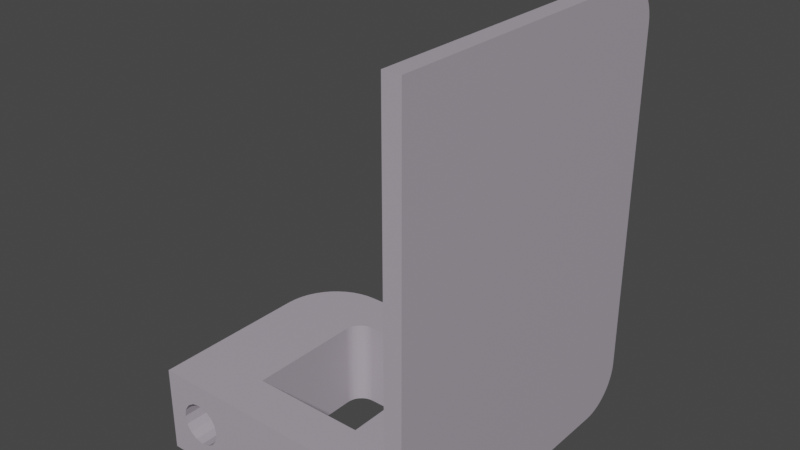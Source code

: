 # Source: rear.cableguide.model4.blend  (saved by Blender 3.6.11; exported with 4.5.12 LTS)
import bpy
from mathutils import Matrix  # noqa: F401  (used for matrix-valued properties, if any)

bpy.ops.wm.read_factory_settings(use_empty=True)
scene = bpy.context.scene
scene.name = 'Scene'

# ---- materials (node trees are filled in below, after node groups)
mat_3dprinted_gray = bpy.data.materials.new('3DPrinted.Gray')
mat_3dprinted_gray.use_transparent_shadow = False

# ---- material node trees
mat_3dprinted_gray.use_nodes = True; mat_3dprinted_gray.node_tree.nodes.clear()
_N = mat_3dprinted_gray.node_tree.nodes; _L = mat_3dprinted_gray.node_tree.links
n0 = _N.new('ShaderNodeBsdfPrincipled'); n0.name = 'Principled BSDF'; n0.location = (10, 300)
n0.distribution = 'GGX'
n0.subsurface_method = 'RANDOM_WALK_SKIN'
n0.inputs[0].default_value = (0.4179, 0.3717, 0.4292, 1.0)
n0.inputs[3].default_value = 1.45
n0.inputs[13].default_value = 0.2772
n0.inputs[27].default_value = (0.0, 0.0, 0.0, 1.0)
n0.inputs[28].default_value = 1.0
n1 = _N.new('ShaderNodeOutputMaterial'); n1.name = 'Material Output'; n1.location = (300, 300)
_L.new(n0.outputs[0], n1.inputs[0])
n1.is_active_output = True

# ---- world
world_world = bpy.data.worlds.new('World'); scene.world = world_world
world_world.use_nodes = True; world_world.node_tree.nodes.clear()
_N = world_world.node_tree.nodes; _L = world_world.node_tree.links
n0 = _N.new('ShaderNodeOutputWorld'); n0.name = 'World Output'; n0.location = (300, 300)
n1 = _N.new('ShaderNodeBackground'); n1.name = 'Background'; n1.location = (10, 300)
n1.inputs[0].default_value = (0.05088, 0.05088, 0.05088, 1.0)
_L.new(n1.outputs[0], n0.inputs[0])
n0.is_active_output = True
world_world.color = (0.05088, 0.05088, 0.05088)
world_world.use_sun_shadow = False
world_world.sun_shadow_jitter_overblur = 0.0

# ---- meshes
me_cube_015 = bpy.data.meshes.new('Cube.015')
me_cube_015.from_pydata([(-29.0, 0.0, -4.768e-07), (-29.0, 0.0, 10.0), (-23.0, 0.0, -4.768e-07), (-23.0, 0.0, 10.0), (-23.0, 5.0, -4.768e-07), (-23.0, 5.0, 10.0), (-12.0, 4.768e-07, -4.768e-07), (-12.0, 4.768e-07, 10.0), (-10.0, 5.0, -4.768e-07), (-10.0, 5.0, 10.0), (-5.0, 4.768e-07, -4.768e-07), (-5.0, 4.768e-07, 10.0), (-5.0, 5.0, -4.768e-07), (-5.0, 5.0, 10.0), (-2.0, 4.768e-07, -4.768e-07), (-2.0, 4.768e-07, 10.0), (-2.0, 5.0, -4.768e-07), (-5.0, 7.0, 7.467), (-27.5, 7.0, 7.461), (-5.936, 7.0, 7.279), (-6.729, 7.0, 6.744), (-28.44, 7.0, 7.274), (-2.0, 5.0, 10.0), (-7.26, 7.0, 5.944), (-7.446, 7.0, 5.0), (-29.23, 7.0, 6.74), (4.637e-07, 5.0, 10.0), (-7.26, 7.0, 4.056), (-6.729, 7.0, 3.256), (4.637e-07, 5.0, -4.768e-07), (-29.76, 7.0, 5.942), (-5.936, 7.0, 2.721), (-5.0, 7.0, 2.533), (-29.95, 7.0, 5.0), (4.637e-07, 4.768e-07, 10.0), (-4.064, 7.0, 2.721), (-29.76, 7.0, 4.058), (-3.271, 7.0, 3.256), (-2.74, 7.0, 4.056), (4.637e-07, 4.768e-07, -4.768e-07), (-2.554, 7.0, 5.0), (-29.23, 7.0, 3.26), (-2.74, 7.0, 5.944), (-2.0, 4.768e-07, 50.0), (-3.271, 7.0, 6.744), (-2.0, 5.0, 50.0), (-4.064, 7.0, 7.279), (-28.44, 7.0, 2.726), (-10.0, 10.0, 10.0), (-27.5, 7.0, 2.539), (-26.57, 7.0, 2.726), (-10.0, 10.0, -4.768e-07), (-23.0, 10.0, 10.0), (-25.77, 7.0, 3.26), (-23.0, 10.0, -4.768e-07), (-25.24, 7.0, 4.058), (-25.06, 7.0, 5.0), (-5.0, 10.0, -4.768e-07), (-25.24, 7.0, 5.942), (-5.0, 10.0, 10.0), (-2.0, 10.0, -4.768e-07), (-25.77, 7.0, 6.74), (-2.0, 10.0, 10.0), (-26.57, 7.0, 7.274), (4.637e-07, 10.0, 10.0), (4.637e-07, 10.0, -4.768e-07), (-2.0, 10.0, 50.0), (-2.0, 18.0, -4.768e-07), (-2.0, 18.0, 10.0), (4.637e-07, 18.0, 10.0), (4.637e-07, 18.0, -4.768e-07), (-2.0, 18.0, 50.0), (4.637e-07, 18.0, 50.0), (-2.0, 33.0, -4.768e-07), (-2.0, 33.0, 10.0), (4.637e-07, 33.0, 10.0), (4.637e-07, 33.0, -4.768e-07), (-10.0, 18.0, 10.0), (-10.0, 18.0, -4.768e-07), (-5.0, 18.0, -4.768e-07), (-5.0, 18.0, 10.0), (-10.02, 18.26, 10.0), (-10.02, 18.26, -4.768e-07), (-5.06, 18.91, -4.768e-07), (-5.06, 18.91, 10.0), (-10.07, 18.52, 10.0), (-10.07, 18.52, -4.768e-07), (-5.239, 19.81, -4.768e-07), (-5.239, 19.81, 10.0), (-10.15, 18.77, 10.0), (-10.15, 18.77, -4.768e-07), (-5.533, 20.68, -4.768e-07), (-5.533, 20.68, 10.0), (-10.27, 19.0, 10.0), (-10.27, 19.0, -4.768e-07), (-5.938, 21.5, -4.768e-07), (-5.938, 21.5, 10.0), (-10.41, 19.22, 10.0), (-10.41, 19.22, -4.768e-07), (-6.447, 22.26, -4.768e-07), (-6.447, 22.26, 10.0), (-10.59, 19.41, 10.0), (-10.59, 19.41, -4.768e-07), (-7.05, 22.95, -4.768e-07), (-7.05, 22.95, 10.0), (-10.78, 19.59, 10.0), (-10.78, 19.59, -4.768e-07), (-7.739, 23.55, -4.768e-07), (-7.739, 23.55, 10.0), (-11.0, 19.73, 10.0), (-11.0, 19.73, -4.768e-07), (-8.5, 24.06, -4.768e-07), (-8.5, 24.06, 10.0), (-11.23, 19.85, 10.0), (-11.23, 19.85, -4.768e-07), (-9.321, 24.47, -4.768e-07), (-9.321, 24.47, 10.0), (-11.48, 19.93, 10.0), (-11.48, 19.93, -4.768e-07), (-10.19, 24.76, -4.768e-07), (-10.19, 24.76, 10.0), (-11.74, 19.98, 10.0), (-11.74, 19.98, -4.768e-07), (-11.09, 24.94, -4.768e-07), (-11.09, 24.94, 10.0), (-12.0, 20.0, 10.0), (-12.0, 20.0, -4.768e-07), (-12.0, 25.0, -4.768e-07), (-12.0, 25.0, 10.0), (-21.0, 20.0, 10.0), (-21.0, 20.0, -4.768e-07), (-25.0, 25.0, -4.768e-07), (-25.0, 25.0, 10.0), (-21.26, 19.98, 10.0), (-21.26, 19.98, -4.768e-07), (-25.91, 24.94, -4.768e-07), (-25.91, 24.94, 10.0), (-21.52, 19.93, 10.0), (-21.52, 19.93, -4.768e-07), (-26.81, 24.76, -4.768e-07), (-26.81, 24.76, 10.0), (-21.77, 19.85, 10.0), (-21.77, 19.85, -4.768e-07), (-27.68, 24.47, -4.768e-07), (-27.68, 24.47, 10.0), (-22.0, 19.73, 10.0), (-22.0, 19.73, -4.768e-07), (-28.5, 24.06, -4.768e-07), (-28.5, 24.06, 10.0), (-22.22, 19.59, 10.0), (-22.22, 19.59, -4.768e-07), (-29.26, 23.55, -4.768e-07), (-29.26, 23.55, 10.0), (-22.41, 19.41, 10.0), (-22.41, 19.41, -4.768e-07), (-29.95, 22.95, -4.768e-07), (-29.95, 22.95, 10.0), (-22.59, 19.22, 10.0), (-22.59, 19.22, -4.768e-07), (-30.55, 22.26, -4.768e-07), (-30.55, 22.26, 10.0), (-22.73, 19.0, 10.0), (-22.73, 19.0, -4.768e-07), (-31.06, 21.5, -4.768e-07), (-31.06, 21.5, 10.0), (-22.85, 18.77, 10.0), (-22.85, 18.77, -4.768e-07), (-31.47, 20.68, -4.768e-07), (-31.47, 20.68, 10.0), (-22.93, 18.52, 10.0), (-22.93, 18.52, -4.768e-07), (-31.76, 19.81, -4.768e-07), (-31.76, 19.81, 10.0), (-22.98, 18.26, 10.0), (-22.98, 18.26, -4.768e-07), (-31.94, 18.91, -4.768e-07), (-31.94, 18.91, 10.0), (-23.0, 18.0, 10.0), (-23.0, 18.0, -4.768e-07), (-32.0, 18.0, -4.768e-07), (-32.0, 18.0, 10.0), (-23.0, 15.0, 10.0), (-23.0, 15.0, -4.768e-07), (-32.0, 15.0, -4.768e-07), (-32.0, 15.0, 10.0), (4.278e-06, 4.768e-07, 50.0), (8.093e-06, 10.0, 50.0), (2.717e-05, 5.0, 50.0), (-2.0, 33.0, 50.0), (-1.48e-05, 33.0, 50.0), (-2.0, 33.65, 49.96), (4.278e-06, 33.65, 49.96), (-2.0, 34.29, 49.83), (2.335e-05, 34.29, 49.83), (-2.0, 34.91, 49.62), (4.243e-05, 34.91, 49.62), (-2.0, 35.5, 49.33), (6.15e-05, 35.5, 49.33), (-2.0, 36.04, 48.97), (8.057e-05, 36.04, 48.97), (-2.0, 36.54, 48.54), (9.965e-05, 36.54, 48.54), (-2.0, 36.97, 48.04), (0.0001187, 36.97, 48.04), (-2.0, 37.33, 47.5), (0.0001378, 37.33, 47.5), (-2.0, 37.62, 46.91), (0.0001569, 37.62, 46.91), (-2.0, 37.83, 46.29), (0.0001759, 37.83, 46.29), (0.0001759, 33.0, 45.0), (-2.0, 37.96, 45.65), (0.000195, 37.96, 45.65), (-2.0, 33.0, 45.0), (-2.0, 38.0, 45.0), (0.0002141, 38.0, 45.0), (-2.0, 38.0, 5.0), (-7.166e-06, 38.0, 5.0), (-2.0, 37.96, 4.347), (1.191e-05, 37.96, 4.347), (-2.0, 37.83, 3.706), (3.098e-05, 37.83, 3.706), (-2.0, 37.62, 3.087), (5.005e-05, 37.62, 3.087), (-2.0, 37.33, 2.5), (6.913e-05, 37.33, 2.5), (-2.0, 36.97, 1.956), (8.82e-05, 36.97, 1.956), (-2.0, 36.54, 1.465), (0.0001073, 36.54, 1.465), (-2.0, 36.04, 1.033), (0.0001263, 36.04, 1.033), (-2.0, 35.5, 0.6702), (0.0001454, 35.5, 0.6702), (-2.0, 34.91, 0.381), (0.0001645, 34.91, 0.381), (-2.0, 34.29, 0.1708), (0.0001836, 34.29, 0.1708), (0.0001836, 33.0, 5.0), (-2.0, 33.65, 0.04327), (0.0002026, 33.65, 0.04327), (-2.0, 33.0, 5.0), (-32.0, 0.0, -4.768e-07), (-32.0, 0.0, 10.0), (-32.0, 7.0, 10.0), (-32.0, 7.0, -0.0002141), (-29.0, 7.0, 0.0001025), (-29.0, 7.0, 10.0), (-32.0, 9.999, -7.677e-05), (-32.0, 9.999, 10.0), (-29.0, 9.999, 10.0), (-29.0, 9.999, -7.677e-05), (-25.77, 0.0, 6.74), (-26.57, 0.0, 7.274), (-25.24, 0.0, 4.058), (-25.06, 0.0, 5.0), (-25.24, 0.0, 5.942), (-28.97, 0.0, 3.084), (-28.97, 0.0, 6.916), (-28.44, 0.0, 7.274), (-28.44, 0.0, 2.726), (-25.77, 0.0, 3.26), (-26.57, 0.0, 2.726), (-27.5, 0.0, 2.539), (-27.5, 0.0, 7.461), (-29.95, 0.0, 5.0), (-29.76, 0.0, 4.058), (-29.76, 0.0, 5.942), (-29.23, 0.0, 3.26), (-29.23, 0.0, 6.74), (-7.26, 4.768e-07, 4.056), (-7.446, 4.768e-07, 5.0), (-6.729, 4.768e-07, 3.256), (-7.26, 4.768e-07, 5.944), (-6.729, 4.768e-07, 6.744), (-5.936, 4.768e-07, 7.279), (-5.0, 4.768e-07, 2.533), (-5.0, 4.768e-07, 2.533), (-5.0, 4.768e-07, 7.467), (-5.0, 4.768e-07, 7.467), (-5.936, 4.768e-07, 2.721), (-3.271, 4.768e-07, 3.256), (-4.064, 4.768e-07, 2.721), (-4.064, 4.768e-07, 7.279), (-2.554, 4.768e-07, 5.0), (-2.74, 4.768e-07, 4.056), (-2.74, 4.768e-07, 5.944), (-3.271, 4.768e-07, 6.744), (-10.0, 13.0, 10.0), (-10.0, 13.0, -4.768e-07), (-5.0, 13.0, -4.768e-07), (-5.0, 13.0, 10.0)], [], [(1, 247, 244, 243), (29, 16, 60, 65), (8, 9, 48, 51), (260, 257, 0, 2, 3, 1, 258, 259, 264, 253, 252, 256, 255, 254, 261, 262, 263), (246, 4, 2, 0), (5, 247, 1, 3), (278, 11, 7, 6, 10, 277, 276, 280, 272, 270, 271, 273, 274, 275, 279), (3, 2, 6, 7), (2, 4, 8, 6), (5, 3, 7, 9), (277, 10, 14, 15, 11, 278, 283, 287, 286, 284, 285, 281, 282), (6, 8, 12, 10), (9, 7, 11, 13), (45, 187, 186, 66), (14, 16, 29, 39), (10, 12, 16, 14), (11, 15, 22, 13), (187, 26, 64, 186), (57, 59, 62, 60), (29, 26, 34, 39), (15, 14, 39, 34), (15, 34, 185, 43), (45, 43, 185, 187), (248, 183, 182, 54, 251), (22, 15, 43, 45), (34, 26, 187, 185), (26, 29, 65, 64), (4, 54, 52, 5), (12, 8, 51, 57), (5, 9, 8, 4), (59, 57, 51, 48), (4, 246, 251, 54), (16, 12, 57, 60), (9, 13, 59, 48), (247, 5, 52, 250), (13, 22, 62, 59), (22, 45, 66, 62), (62, 66, 71, 68), (64, 65, 70, 69), (62, 68, 67, 60), (186, 64, 69, 72), (66, 186, 72, 71), (65, 60, 67, 70), (67, 73, 76, 70), (213, 74, 68, 71, 188), (238, 75, 69, 70, 76), (241, 73, 67, 68, 74), (210, 189, 72, 69, 75), (72, 189, 188, 71), (78, 77, 81, 82), (78, 79, 290, 289), (77, 78, 289, 288), (288, 289, 290, 291), (84, 83, 87, 88), (79, 78, 82, 83), (80, 79, 83, 84), (77, 80, 84, 81), (86, 85, 89, 90), (81, 84, 88, 85), (82, 81, 85, 86), (83, 82, 86, 87), (91, 90, 94, 95), (87, 86, 90, 91), (88, 87, 91, 92), (85, 88, 92, 89), (96, 95, 99, 100), (92, 91, 95, 96), (89, 92, 96, 93), (90, 89, 93, 94), (98, 97, 101, 102), (93, 96, 100, 97), (94, 93, 97, 98), (95, 94, 98, 99), (104, 103, 107, 108), (99, 98, 102, 103), (100, 99, 103, 104), (97, 100, 104, 101), (108, 107, 111, 112), (101, 104, 108, 105), (102, 101, 105, 106), (103, 102, 106, 107), (110, 109, 113, 114), (105, 108, 112, 109), (106, 105, 109, 110), (107, 106, 110, 111), (116, 115, 119, 120), (111, 110, 114, 115), (112, 111, 115, 116), (109, 112, 116, 113), (117, 120, 124, 121), (113, 116, 120, 117), (114, 113, 117, 118), (115, 114, 118, 119), (122, 121, 125, 126), (118, 117, 121, 122), (119, 118, 122, 123), (120, 119, 123, 124), (128, 127, 131, 132), (123, 122, 126, 127), (124, 123, 127, 128), (121, 124, 128, 125), (132, 131, 135, 136), (125, 128, 132, 129), (126, 125, 129, 130), (127, 126, 130, 131), (134, 133, 137, 138), (129, 132, 136, 133), (130, 129, 133, 134), (131, 130, 134, 135), (139, 138, 142, 143), (135, 134, 138, 139), (136, 135, 139, 140), (133, 136, 140, 137), (144, 143, 147, 148), (140, 139, 143, 144), (137, 140, 144, 141), (138, 137, 141, 142), (146, 145, 149, 150), (141, 144, 148, 145), (142, 141, 145, 146), (143, 142, 146, 147), (152, 151, 155, 156), (147, 146, 150, 151), (148, 147, 151, 152), (145, 148, 152, 149), (156, 155, 159, 160), (149, 152, 156, 153), (150, 149, 153, 154), (151, 150, 154, 155), (158, 157, 161, 162), (153, 156, 160, 157), (154, 153, 157, 158), (155, 154, 158, 159), (164, 163, 167, 168), (159, 158, 162, 163), (160, 159, 163, 164), (157, 160, 164, 161), (165, 168, 172, 169), (161, 164, 168, 165), (162, 161, 165, 166), (163, 162, 166, 167), (170, 169, 173, 174), (166, 165, 169, 170), (167, 166, 170, 171), (168, 167, 171, 172), (176, 175, 179, 180), (171, 170, 174, 175), (172, 171, 175, 176), (169, 172, 176, 173), (180, 179, 183, 184), (173, 176, 180, 177), (174, 173, 177, 178), (175, 174, 178, 179), (181, 52, 54, 182), (177, 180, 184, 181), (178, 177, 181, 182), (179, 178, 182, 183), (213, 190, 192), (213, 188, 190), (189, 210, 191), (188, 189, 191, 190), (193, 210, 195), (191, 210, 193), (190, 191, 193, 192), (194, 195, 197, 196), (192, 193, 195, 194), (213, 192, 194), (197, 210, 199), (213, 194, 196), (195, 210, 197), (196, 197, 199, 198), (213, 196, 198), (200, 201, 203, 202), (198, 199, 201, 200), (213, 198, 200), (199, 210, 201), (203, 210, 205), (213, 200, 202), (201, 210, 203), (204, 205, 207, 206), (202, 203, 205, 204), (213, 202, 204), (206, 207, 209, 208), (213, 204, 206), (205, 210, 207), (209, 210, 212), (213, 206, 208), (207, 210, 209), (211, 212, 215, 214), (208, 209, 212, 211), (213, 208, 211), (213, 211, 214), (212, 210, 215), (241, 218, 220), (241, 216, 218), (217, 238, 219), (216, 217, 219, 218), (221, 238, 223), (219, 238, 221), (218, 219, 221, 220), (222, 223, 225, 224), (220, 221, 223, 222), (241, 220, 222), (225, 238, 227), (241, 222, 224), (223, 238, 225), (224, 225, 227, 226), (241, 224, 226), (228, 229, 231, 230), (226, 227, 229, 228), (241, 226, 228), (227, 238, 229), (231, 238, 233), (241, 228, 230), (229, 238, 231), (232, 233, 235, 234), (230, 231, 233, 232), (241, 230, 232), (234, 235, 237, 236), (241, 232, 234), (233, 238, 235), (237, 238, 240), (241, 234, 236), (235, 238, 237), (239, 240, 76, 73), (236, 237, 240, 239), (241, 236, 239), (241, 239, 73), (240, 238, 76), (215, 210, 75, 238, 217), (216, 241, 74, 213, 214), (214, 215, 217, 216), (242, 243, 244, 245), (246, 0, 242, 245), (269, 258, 1, 243, 242, 0, 257, 268, 266, 265, 267), (244, 249, 248, 245), (249, 244, 247, 250), (245, 248, 251, 246), (249, 184, 183, 248), (253, 63, 61, 252), (263, 49, 47, 260), (259, 21, 18, 264), (18, 63, 253, 264), (262, 50, 49, 263), (269, 25, 21, 259, 258), (261, 53, 50, 262), (30, 25, 269, 267), (55, 53, 261, 254), (33, 30, 267, 265), (56, 55, 254, 255), (36, 33, 265, 266), (58, 56, 255, 256), (41, 36, 266, 268), (61, 58, 256, 252), (257, 260, 47, 41, 268), (63, 18, 21, 25, 30, 33, 36, 41, 47, 49, 50, 53, 55, 56, 58, 61), (283, 46, 44, 287), (276, 32, 31, 280), (275, 19, 17, 279), (17, 46, 283, 278, 279), (282, 35, 32, 276, 277), (274, 20, 19, 275), (281, 37, 35, 282), (23, 20, 274, 273), (38, 37, 281, 285), (24, 23, 273, 271), (40, 38, 285, 284), (27, 24, 271, 270), (42, 40, 284, 286), (28, 27, 270, 272), (44, 42, 286, 287), (280, 31, 28, 272), (17, 19, 20, 23, 24, 27, 28, 31, 32, 35, 37, 38, 40, 42, 44, 46), (249, 250, 52, 181, 184), (79, 80, 291, 290), (80, 77, 288, 291)])
_uv = me_cube_015.uv_layers.new(name='UVMap')
_uv.uv.foreach_set('vector', [0.875, 0.75, 0.875, 0.5, 0.875, 0.5, 0.875, 0.75, 0.375, 0.5, 0.375, 0.5, 0.375, 0.5, 0.375, 0.5, 0.375, 0.5, 0.625, 0.5, 0.625, 0.5, 0.375, 0.5, 0.4423, 0.9774, 0.4513, 1.0, 0.375, 1.0, 0.375, 0.75, 0.625, 0.75, 0.625, 1.0, 0.5487, 1.0, 0.5577, 0.9774, 0.5625, 0.9375, 0.5577, 0.8976, 0.5442, 0.8638, 0.5239, 0.8413, 0.5, 0.8333, 0.4761, 0.8413, 0.4558, 0.8638, 0.4423, 0.8976, 0.4375, 0.9375, 0.125, 0.5, 0.375, 0.5, 0.375, 0.75, 0.125, 0.75, 0.625, 0.5, 0.875, 0.5, 0.875, 0.75, 0.625, 0.75, 0.5625, 0.75, 0.625, 0.75, 0.625, 0.75, 0.375, 0.75, 0.375, 0.75, 0.4375, 0.75, 0.4375, 0.75, 0.4423, 0.75, 0.4558, 0.75, 0.4761, 0.75, 0.5, 0.75, 0.5239, 0.75, 0.5442, 0.75, 0.5577, 0.75, 0.5625, 0.75, 0.625, 0.75, 0.375, 0.75, 0.375, 0.75, 0.625, 0.75, 0.375, 0.75, 0.375, 0.5, 0.375, 0.5, 0.375, 0.75, 0.625, 0.5, 0.625, 0.75, 0.625, 0.75, 0.625, 0.5, 0.4375, 0.75, 0.375, 0.75, 0.375, 0.75, 0.625, 0.75, 0.625, 0.75, 0.5625, 0.75, 0.5577, 0.75, 0.5442, 0.75, 0.5239, 0.75, 0.5, 0.75, 0.4761, 0.75, 0.4558, 0.75, 0.4423, 0.75, 0.375, 0.75, 0.375, 0.5, 0.375, 0.5, 0.375, 0.75, 0.625, 0.5, 0.625, 0.75, 0.625, 0.75, 0.625, 0.5, 0.625, 0.5, 0.625, 0.5, 0.625, 0.5, 0.625, 0.5, 0.375, 0.75, 0.375, 0.5, 0.375, 0.5, 0.375, 0.75, 0.375, 0.75, 0.375, 0.5, 0.375, 0.5, 0.375, 0.75, 0.625, 0.75, 0.625, 0.75, 0.625, 0.5, 0.625, 0.5, 0.625, 0.5, 0.625, 0.5, 0.625, 0.5, 0.625, 0.5, 0.375, 0.5, 0.625, 0.5, 0.625, 0.5, 0.375, 0.5, 0.375, 0.5, 0.625, 0.5, 0.625, 0.75, 0.375, 0.75, 0.625, 0.75, 0.375, 0.75, 0.375, 0.75, 0.625, 0.75, 0.625, 0.75, 0.625, 0.75, 0.625, 0.75, 0.625, 0.75, 0.625, 0.5, 0.625, 0.75, 0.625, 0.75, 0.625, 0.5, 0.375, 0.25, 0.375, 0.5, 0.375, 0.5, 0.375, 0.5, 0.125, 0.5, 0.625, 0.5, 0.625, 0.75, 0.625, 0.75, 0.625, 0.5, 0.625, 0.75, 0.625, 0.5, 0.625, 0.5, 0.625, 0.75, 0.625, 0.5, 0.375, 0.5, 0.375, 0.5, 0.625, 0.5, 0.375, 0.5, 0.375, 0.5, 0.625, 0.5, 0.625, 0.5, 0.375, 0.5, 0.375, 0.5, 0.375, 0.5, 0.375, 0.5, 0.625, 0.5, 0.625, 0.5, 0.375, 0.5, 0.375, 0.5, 0.625, 0.5, 0.375, 0.5, 0.375, 0.5, 0.625, 0.5, 0.375, 0.5, 0.125, 0.5, 0.125, 0.5, 0.375, 0.5, 0.375, 0.5, 0.375, 0.5, 0.375, 0.5, 0.375, 0.5, 0.625, 0.5, 0.625, 0.5, 0.625, 0.5, 0.625, 0.5, 0.875, 0.5, 0.625, 0.5, 0.625, 0.5, 0.875, 0.5, 0.625, 0.5, 0.625, 0.5, 0.625, 0.5, 0.625, 0.5, 0.625, 0.5, 0.625, 0.5, 0.625, 0.5, 0.625, 0.5, 0.625, 0.5, 0.625, 0.5, 0.625, 0.5, 0.625, 0.5, 0.625, 0.5, 0.375, 0.5, 0.375, 0.5, 0.625, 0.5, 0.625, 0.5, 0.625, 0.5, 0.375, 0.5, 0.375, 0.5, 0.625, 0.5, 0.625, 0.5, 0.625, 0.5, 0.625, 0.5, 0.625, 0.5, 0.625, 0.5, 0.625, 0.5, 0.625, 0.5, 0.375, 0.5, 0.375, 0.5, 0.375, 0.5, 0.375, 0.5, 0.375, 0.5, 0.375, 0.5, 0.375, 0.5, 0.375, 0.5, 0.625, 0.5, 0.625, 0.5, 0.625, 0.5, 0.625, 0.5, 0.625, 0.5, 0.5, 0.5, 0.625, 0.5, 0.625, 0.5, 0.375, 0.5, 0.375, 0.5, 0.5, 0.5, 0.375, 0.5, 0.375, 0.5, 0.625, 0.5, 0.625, 0.5, 0.625, 0.5, 0.625, 0.5, 0.625, 0.5, 0.625, 0.5, 0.625, 0.5, 0.625, 0.5, 0.625, 0.5, 0.625, 0.5, 0.625, 0.5, 0.375, 0.5, 0.625, 0.5, 0.625, 0.5, 0.375, 0.5, 0.375, 0.5, 0.375, 0.5, 0.375, 0.5, 0.375, 0.5, 0.625, 0.5, 0.375, 0.5, 0.375, 0.5, 0.625, 0.5, 0.625, 0.5, 0.375, 0.5, 0.375, 0.5, 0.625, 0.5, 0.625, 0.5, 0.375, 0.5, 0.375, 0.5, 0.625, 0.5, 0.375, 0.5, 0.375, 0.5, 0.375, 0.5, 0.375, 0.5, 0.625, 0.5, 0.375, 0.5, 0.375, 0.5, 0.625, 0.5, 0.625, 0.5, 0.625, 0.5, 0.625, 0.5, 0.625, 0.5, 0.375, 0.5, 0.625, 0.5, 0.625, 0.5, 0.375, 0.5, 0.625, 0.5, 0.625, 0.5, 0.625, 0.5, 0.625, 0.5, 0.375, 0.5, 0.625, 0.5, 0.625, 0.5, 0.375, 0.5, 0.375, 0.5, 0.375, 0.5, 0.375, 0.5, 0.375, 0.5, 0.375, 0.5, 0.375, 0.5, 0.375, 0.5, 0.375, 0.5, 0.375, 0.5, 0.375, 0.5, 0.375, 0.5, 0.375, 0.5, 0.625, 0.5, 0.375, 0.5, 0.375, 0.5, 0.625, 0.5, 0.625, 0.5, 0.625, 0.5, 0.625, 0.5, 0.625, 0.5, 0.625, 0.5, 0.375, 0.5, 0.375, 0.5, 0.625, 0.5, 0.625, 0.5, 0.375, 0.5, 0.375, 0.5, 0.625, 0.5, 0.625, 0.5, 0.625, 0.5, 0.625, 0.5, 0.625, 0.5, 0.375, 0.5, 0.625, 0.5, 0.625, 0.5, 0.375, 0.5, 0.375, 0.5, 0.625, 0.5, 0.625, 0.5, 0.375, 0.5, 0.625, 0.5, 0.625, 0.5, 0.625, 0.5, 0.625, 0.5, 0.375, 0.5, 0.625, 0.5, 0.625, 0.5, 0.375, 0.5, 0.375, 0.5, 0.375, 0.5, 0.375, 0.5, 0.375, 0.5, 0.625, 0.5, 0.375, 0.5, 0.375, 0.5, 0.625, 0.5, 0.375, 0.5, 0.375, 0.5, 0.375, 0.5, 0.375, 0.5, 0.625, 0.5, 0.375, 0.5, 0.375, 0.5, 0.625, 0.5, 0.625, 0.5, 0.625, 0.5, 0.625, 0.5, 0.625, 0.5, 0.625, 0.5, 0.375, 0.5, 0.375, 0.5, 0.625, 0.5, 0.625, 0.5, 0.625, 0.5, 0.625, 0.5, 0.625, 0.5, 0.375, 0.5, 0.625, 0.5, 0.625, 0.5, 0.375, 0.5, 0.375, 0.5, 0.375, 0.5, 0.375, 0.5, 0.375, 0.5, 0.375, 0.5, 0.625, 0.5, 0.625, 0.5, 0.375, 0.5, 0.625, 0.5, 0.625, 0.5, 0.625, 0.5, 0.625, 0.5, 0.375, 0.5, 0.625, 0.5, 0.625, 0.5, 0.375, 0.5, 0.375, 0.5, 0.375, 0.5, 0.375, 0.5, 0.375, 0.5, 0.625, 0.5, 0.375, 0.5, 0.375, 0.5, 0.625, 0.5, 0.375, 0.5, 0.375, 0.5, 0.375, 0.5, 0.375, 0.5, 0.625, 0.5, 0.375, 0.5, 0.375, 0.5, 0.625, 0.5, 0.625, 0.5, 0.625, 0.5, 0.625, 0.5, 0.625, 0.5, 0.625, 0.5, 0.625, 0.5, 0.625, 0.5, 0.625, 0.5, 0.625, 0.5, 0.625, 0.5, 0.625, 0.5, 0.625, 0.5, 0.375, 0.5, 0.625, 0.5, 0.625, 0.5, 0.375, 0.5, 0.375, 0.5, 0.375, 0.5, 0.375, 0.5, 0.375, 0.5, 0.375, 0.5, 0.625, 0.5, 0.625, 0.5, 0.375, 0.5, 0.375, 0.5, 0.625, 0.5, 0.625, 0.5, 0.375, 0.5, 0.375, 0.5, 0.375, 0.5, 0.375, 0.5, 0.375, 0.5, 0.625, 0.5, 0.375, 0.5, 0.375, 0.5, 0.625, 0.5, 0.625, 0.5, 0.375, 0.5, 0.375, 0.5, 0.625, 0.5, 0.375, 0.5, 0.375, 0.5, 0.375, 0.5, 0.375, 0.5, 0.625, 0.5, 0.375, 0.5, 0.375, 0.5, 0.625, 0.5, 0.625, 0.5, 0.625, 0.5, 0.625, 0.5, 0.625, 0.5, 0.625, 0.5, 0.375, 0.5, 0.375, 0.5, 0.625, 0.5, 0.625, 0.5, 0.625, 0.5, 0.625, 0.5, 0.625, 0.5, 0.375, 0.5, 0.625, 0.5, 0.625, 0.5, 0.375, 0.5, 0.375, 0.5, 0.375, 0.5, 0.375, 0.5, 0.375, 0.5, 0.375, 0.5, 0.625, 0.5, 0.625, 0.5, 0.375, 0.5, 0.625, 0.5, 0.625, 0.5, 0.625, 0.5, 0.625, 0.5, 0.375, 0.5, 0.625, 0.5, 0.625, 0.5, 0.375, 0.5, 0.375, 0.5, 0.375, 0.5, 0.375, 0.5, 0.375, 0.5, 0.375, 0.5, 0.375, 0.5, 0.375, 0.5, 0.375, 0.5, 0.375, 0.5, 0.375, 0.5, 0.375, 0.5, 0.375, 0.5, 0.625, 0.5, 0.375, 0.5, 0.375, 0.5, 0.625, 0.5, 0.625, 0.5, 0.625, 0.5, 0.625, 0.5, 0.625, 0.5, 0.625, 0.5, 0.375, 0.5, 0.375, 0.5, 0.625, 0.5, 0.625, 0.5, 0.375, 0.5, 0.375, 0.5, 0.625, 0.5, 0.625, 0.5, 0.625, 0.5, 0.625, 0.5, 0.625, 0.5, 0.375, 0.5, 0.625, 0.5, 0.625, 0.5, 0.375, 0.5, 0.375, 0.5, 0.625, 0.5, 0.625, 0.5, 0.375, 0.5, 0.625, 0.5, 0.625, 0.5, 0.625, 0.5, 0.625, 0.5, 0.375, 0.5, 0.625, 0.5, 0.625, 0.5, 0.375, 0.5, 0.375, 0.5, 0.375, 0.5, 0.375, 0.5, 0.375, 0.5, 0.625, 0.5, 0.375, 0.5, 0.375, 0.5, 0.625, 0.5, 0.375, 0.5, 0.375, 0.5, 0.375, 0.5, 0.375, 0.5, 0.625, 0.5, 0.375, 0.5, 0.375, 0.5, 0.625, 0.5, 0.625, 0.5, 0.625, 0.5, 0.625, 0.5, 0.625, 0.5, 0.625, 0.5, 0.375, 0.5, 0.375, 0.5, 0.625, 0.5, 0.625, 0.5, 0.625, 0.5, 0.625, 0.5, 0.625, 0.5, 0.375, 0.5, 0.625, 0.5, 0.625, 0.5, 0.375, 0.5, 0.375, 0.5, 0.375, 0.5, 0.375, 0.5, 0.375, 0.5, 0.375, 0.5, 0.625, 0.5, 0.625, 0.5, 0.375, 0.5, 0.625, 0.5, 0.625, 0.5, 0.625, 0.5, 0.625, 0.5, 0.375, 0.5, 0.625, 0.5, 0.625, 0.5, 0.375, 0.5, 0.375, 0.5, 0.375, 0.5, 0.375, 0.5, 0.375, 0.5, 0.625, 0.5, 0.375, 0.5, 0.375, 0.5, 0.625, 0.5, 0.375, 0.5, 0.375, 0.5, 0.375, 0.5, 0.375, 0.5, 0.625, 0.5, 0.375, 0.5, 0.375, 0.5, 0.625, 0.5, 0.625, 0.5, 0.625, 0.5, 0.625, 0.5, 0.625, 0.5, 0.625, 0.5, 0.625, 0.5, 0.625, 0.5, 0.625, 0.5, 0.625, 0.5, 0.625, 0.5, 0.625, 0.5, 0.625, 0.5, 0.375, 0.5, 0.625, 0.5, 0.625, 0.5, 0.375, 0.5, 0.375, 0.5, 0.375, 0.5, 0.375, 0.5, 0.375, 0.5, 0.375, 0.5, 0.625, 0.5, 0.625, 0.5, 0.375, 0.5, 0.375, 0.5, 0.625, 0.5, 0.625, 0.5, 0.375, 0.5, 0.375, 0.5, 0.375, 0.5, 0.375, 0.5, 0.375, 0.5, 0.625, 0.5, 0.375, 0.5, 0.375, 0.5, 0.625, 0.5, 0.625, 0.5, 0.375, 0.5, 0.375, 0.5, 0.625, 0.5, 0.375, 0.5, 0.375, 0.5, 0.375, 0.5, 0.375, 0.5, 0.625, 0.5, 0.375, 0.5, 0.375, 0.5, 0.625, 0.5, 0.625, 0.5, 0.625, 0.5, 0.625, 0.5, 0.625, 0.5, 0.625, 0.5, 0.375, 0.5, 0.375, 0.5, 0.625, 0.5, 0.625, 0.5, 0.625, 0.5, 0.625, 0.5, 0.625, 0.5, 0.375, 0.5, 0.625, 0.5, 0.625, 0.5, 0.375, 0.5, 0.375, 0.5, 0.375, 0.5, 0.375, 0.5, 0.375, 0.5, 0.625, 0.5, 0.625, 0.5, 0.375, 0.5, 0.375, 0.5, 0.625, 0.5, 0.625, 0.5, 0.625, 0.5, 0.625, 0.5, 0.375, 0.5, 0.625, 0.5, 0.625, 0.5, 0.375, 0.5, 0.375, 0.5, 0.375, 0.5, 0.375, 0.5, 0.375, 0.5, 0.625, 0.5, 0.625, 0.5, 0.625, 0.5, 0.625, 0.5, 0.625, 0.5, 0.625, 0.5, 0.625, 0.5, 0.625, 0.5, 0.625, 0.5, 0.625, 0.5, 0.625, 0.5, 0.625, 0.5, 0.625, 0.5, 0.625, 0.5, 0.625, 0.5, 0.625, 0.5, 0.625, 0.5, 0.625, 0.5, 0.625, 0.5, 0.625, 0.5, 0.625, 0.5, 0.625, 0.5, 0.625, 0.5, 0.625, 0.5, 0.625, 0.5, 0.625, 0.5, 0.625, 0.5, 0.625, 0.5, 0.625, 0.5, 0.625, 0.5, 0.625, 0.5, 0.625, 0.5, 0.625, 0.5, 0.625, 0.5, 0.625, 0.5, 0.625, 0.5, 0.625, 0.5, 0.625, 0.5, 0.625, 0.5, 0.625, 0.5, 0.625, 0.5, 0.625, 0.5, 0.625, 0.5, 0.625, 0.5, 0.625, 0.5, 0.625, 0.5, 0.625, 0.5, 0.625, 0.5, 0.625, 0.5, 0.625, 0.5, 0.625, 0.5, 0.625, 0.5, 0.625, 0.5, 0.625, 0.5, 0.625, 0.5, 0.625, 0.5, 0.625, 0.5, 0.625, 0.5, 0.625, 0.5, 0.625, 0.5, 0.625, 0.5, 0.625, 0.5, 0.625, 0.5, 0.625, 0.5, 0.625, 0.5, 0.625, 0.5, 0.625, 0.5, 0.625, 0.5, 0.625, 0.5, 0.625, 0.5, 0.625, 0.5, 0.625, 0.5, 0.625, 0.5, 0.625, 0.5, 0.625, 0.5, 0.625, 0.5, 0.625, 0.5, 0.625, 0.5, 0.625, 0.5, 0.625, 0.5, 0.625, 0.5, 0.625, 0.5, 0.625, 0.5, 0.625, 0.5, 0.625, 0.5, 0.625, 0.5, 0.625, 0.5, 0.625, 0.5, 0.625, 0.5, 0.625, 0.5, 0.625, 0.5, 0.625, 0.5, 0.625, 0.5, 0.625, 0.5, 0.625, 0.5, 0.625, 0.5, 0.625, 0.5, 0.625, 0.5, 0.625, 0.5, 0.625, 0.5, 0.625, 0.5, 0.625, 0.5, 0.625, 0.5, 0.625, 0.5, 0.625, 0.5, 0.625, 0.5, 0.625, 0.5, 0.625, 0.5, 0.625, 0.5, 0.625, 0.5, 0.625, 0.5, 0.625, 0.5, 0.625, 0.5, 0.625, 0.5, 0.625, 0.5, 0.625, 0.5, 0.625, 0.5, 0.625, 0.5, 0.625, 0.5, 0.625, 0.5, 0.625, 0.5, 0.625, 0.5, 0.625, 0.5, 0.625, 0.5, 0.625, 0.5, 0.625, 0.5, 0.625, 0.5, 0.625, 0.5, 0.625, 0.5, 0.625, 0.5, 0.625, 0.5, 0.625, 0.5, 0.625, 0.5, 0.625, 0.5, 0.625, 0.5, 0.625, 0.5, 0.625, 0.5, 0.625, 0.5, 0.625, 0.5, 0.625, 0.5, 0.625, 0.5, 0.625, 0.5, 0.625, 0.5, 0.625, 0.5, 0.625, 0.5, 0.625, 0.5, 0.625, 0.5, 0.625, 0.5, 0.625, 0.5, 0.625, 0.5, 0.625, 0.5, 0.625, 0.5, 0.625, 0.5, 0.625, 0.5, 0.625, 0.5, 0.625, 0.5, 0.625, 0.5, 0.625, 0.5, 0.625, 0.5, 0.625, 0.5, 0.625, 0.5, 0.625, 0.5, 0.625, 0.5, 0.625, 0.5, 0.625, 0.5, 0.625, 0.5, 0.625, 0.5, 0.625, 0.5, 0.625, 0.5, 0.625, 0.5, 0.625, 0.5, 0.625, 0.5, 0.625, 0.5, 0.625, 0.5, 0.625, 0.5, 0.625, 0.5, 0.625, 0.5, 0.625, 0.5, 0.625, 0.5, 0.625, 0.5, 0.625, 0.5, 0.625, 0.5, 0.625, 0.5, 0.625, 0.5, 0.625, 0.5, 0.625, 0.5, 0.625, 0.5, 0.625, 0.5, 0.625, 0.5, 0.625, 0.5, 0.625, 0.5, 0.625, 0.5, 0.625, 0.5, 0.625, 0.5, 0.625, 0.5, 0.625, 0.5, 0.625, 0.5, 0.625, 0.5, 0.625, 0.5, 0.625, 0.5, 0.625, 0.5, 0.625, 0.5, 0.625, 0.5, 0.625, 0.5, 0.625, 0.5, 0.625, 0.5, 0.625, 0.5, 0.625, 0.5, 0.625, 0.5, 0.625, 0.5, 0.625, 0.5, 0.625, 0.5, 0.625, 0.5, 0.625, 0.5, 0.625, 0.5, 0.625, 0.5, 0.625, 0.5, 0.625, 0.5, 0.625, 0.5, 0.625, 0.5, 0.625, 0.5, 0.625, 0.5, 0.625, 0.5, 0.625, 0.5, 0.625, 0.5, 0.625, 0.5, 0.625, 0.5, 0.625, 0.5, 0.625, 0.5, 0.625, 0.5, 0.625, 0.5, 0.625, 0.5, 0.625, 0.5, 0.625, 0.5, 0.625, 0.5, 0.625, 0.5, 0.625, 0.5, 0.625, 0.5, 0.625, 0.5, 0.625, 0.5, 0.625, 0.5, 0.625, 0.5, 0.625, 0.5, 0.5, 0.5, 0.625, 0.5, 0.625, 0.5, 0.625, 0.5, 0.625, 0.5, 0.625, 0.5, 0.625, 0.5, 0.625, 0.5, 0.625, 0.5, 0.625, 0.5, 0.625, 0.5, 0.375, 0.0, 0.625, 0.0, 0.625, 0.25, 0.375, 0.25, 0.125, 0.5, 0.125, 0.75, 0.125, 0.75, 0.125, 0.5, 0.5442, 1.0, 0.5487, 1.0, 0.625, 1.0, 0.625, 1.0, 0.375, 1.0, 0.375, 1.0, 0.4513, 1.0, 0.4558, 1.0, 0.4761, 1.0, 0.5, 1.0, 0.5239, 1.0, 0.875, 0.5, 0.625, 0.25, 0.375, 0.25, 0.125, 0.5, 0.625, 0.25, 0.875, 0.5, 0.875, 0.5, 0.625, 0.25, 0.125, 0.5, 0.375, 0.25, 0.125, 0.5, 0.125, 0.5, 0.625, 0.25, 0.625, 0.5, 0.375, 0.5, 0.375, 0.25, 0.0, 0.0, 0.0, 0.0, 0.0, 0.0, 0.0, 0.0, 0.0, 0.0, 0.0, 0.0, 0.0, 0.0, 0.0, 0.0, 0.0, 0.0, 0.0, 0.0, 0.0, 0.0, 0.0, 0.0, 0.0, 0.0, 0.0, 0.0, 0.0, 0.0, 0.0, 0.0, 0.0, 0.0, 0.0, 0.0, 0.0, 0.0, 0.0, 0.0, 0.0, 0.0, 0.0, 0.0, 0.0, 0.0, 0.0, 0.0, 0.0, 0.0, 0.0, 0.0, 0.0, 0.0, 0.0, 0.0, 0.0, 0.0, 0.0, 0.0, 0.0, 0.0, 0.0, 0.0, 0.0, 0.0, 0.0, 0.0, 0.0, 0.0, 0.0, 0.0, 0.0, 0.0, 0.0, 0.0, 0.0, 0.0, 0.0, 0.0, 0.0, 0.0, 0.0, 0.0, 0.0, 0.0, 0.0, 0.0, 0.0, 0.0, 0.0, 0.0, 0.0, 0.0, 0.0, 0.0, 0.0, 0.0, 0.0, 0.0, 0.0, 0.0, 0.0, 0.0, 0.0, 0.0, 0.0, 0.0, 0.0, 0.0, 0.0, 0.0, 0.0, 0.0, 0.0, 0.0, 0.0, 0.0, 0.0, 0.0, 0.0, 0.0, 0.0, 0.0, 0.0, 0.0, 0.0, 0.0, 0.0, 0.0, 0.0, 0.0, 0.0, 0.0, 0.0, 0.0, 0.0, 0.0, 0.0, 0.0, 0.0, 0.0, 0.0, 0.0, 0.0, 0.0, 0.0, 0.0, 0.0, 0.0, 0.0, 0.0, 0.0, 0.0, 0.0, 0.0, 0.0, 0.0, 0.0, 0.0, 0.0, 0.0, 0.0, 0.0, 0.0, 0.0, 0.0, 0.0, 0.0, 0.0, 0.0, 0.0, 0.0, 0.0, 0.0, 0.0, 0.0, 0.0, 0.0, 0.0, 0.0, 0.0, 0.0, 0.0, 0.0, 0.0, 0.0, 0.0, 0.0, 0.0, 0.0, 0.0, 0.0, 0.0, 0.0, 0.0, 0.0, 0.0, 0.0, 0.0, 0.0, 0.0, 0.0, 0.0, 0.0, 0.0, 0.0, 0.0, 0.0, 0.0, 0.0, 0.0, 0.0, 0.0, 0.0, 0.0, 0.0, 0.0, 0.0, 0.0, 0.0, 0.0, 0.0, 0.0, 0.0, 0.0, 0.0, 0.0, 0.0, 0.0, 0.0, 0.0, 0.0, 0.0, 0.0, 0.0, 0.0, 0.0, 0.0, 0.0, 0.0, 0.0, 0.0, 0.0, 0.0, 0.0, 0.0, 0.0, 0.0, 0.0, 0.0, 0.0, 0.0, 0.0, 0.0, 0.0, 0.0, 0.0, 0.0, 0.0, 0.0, 0.0, 0.0, 0.0, 0.0, 0.0, 0.0, 0.0, 0.0, 0.0, 0.0, 0.0, 0.0, 0.0, 0.0, 0.0, 0.0, 0.0, 0.0, 0.0, 0.0, 0.0, 0.0, 0.0, 0.0, 0.0, 0.0, 0.0, 0.0, 0.0, 0.0, 0.0, 0.0, 0.0, 0.0, 0.0, 0.0, 0.0, 0.0, 0.0, 0.0, 0.0, 0.0, 0.0, 0.0, 0.0, 0.0, 0.0, 0.0, 0.0, 0.0, 0.0, 0.0, 0.0, 0.0, 0.0, 0.0, 0.0, 0.0, 0.0, 0.0, 0.0, 0.0, 0.0, 0.0, 0.0, 0.0, 0.0, 0.625, 0.25, 0.875, 0.5, 0.625, 0.5, 0.625, 0.5, 0.625, 0.5, 0.375, 0.5, 0.625, 0.5, 0.625, 0.5, 0.375, 0.5, 0.625, 0.5, 0.625, 0.5, 0.625, 0.5, 0.625, 0.5])
me_cube_015.materials.append(mat_3dprinted_gray)
me_cube_015.update()

# ---- objects
ob_cube_021 = bpy.data.objects.new('Cube.021', me_cube_015)

# ---- transforms, parenting, visibility, modifiers, constraints
ob_cube_021.location = (0.0, 0.0, 0.0)
ob_cube_021.rotation_euler = (-1.421e-14, 1.192e-07, 1.344e-07)

# ---- collection membership
scene.collection.objects.link(ob_cube_021)

# ---- scene / render settings (as saved in the file)
scene.frame_start = 1; scene.frame_end = 250; scene.frame_set(19)
scene.render.engine = 'BLENDER_EEVEE_NEXT'
scene.cycles.use_denoising = False
scene.cycles.samples = 128
scene.cycles.sampling_pattern = 'TABULATED_SOBOL'
scene.cycles.use_adaptive_sampling = False
scene.cycles.use_light_tree = False
scene.view_settings.view_transform = 'Filmic'
bpy.context.view_layer.update()

# ---- added for rendering (the .blend has no active camera and no usable light): camera, sun
cam_auto = bpy.data.cameras.new('AutoCamera')
cam_auto.lens = 50.0
cam_auto.sensor_width = 36.0
cam_auto.clip_end = 1144.5
ob_auto_camera = bpy.data.objects.new('AutoCamera', cam_auto)
scene.collection.objects.link(ob_auto_camera)
ob_auto_camera.location = (49.2139, -59.2568, 77.1711)
ob_auto_camera.rotation_euler = (1.09748, -7.21219e-08, 0.694738)
scene.camera = ob_auto_camera
light_auto_sun = bpy.data.lights.new('AutoSun', 'SUN')
light_auto_sun.energy = 3.0
light_auto_sun.angle = 0.0523599
ob_auto_sun = bpy.data.objects.new('AutoSun', light_auto_sun)
scene.collection.objects.link(ob_auto_sun)
ob_auto_sun.rotation_euler = (0.872665, 0.174533, 0.523599)
bpy.context.view_layer.update()
